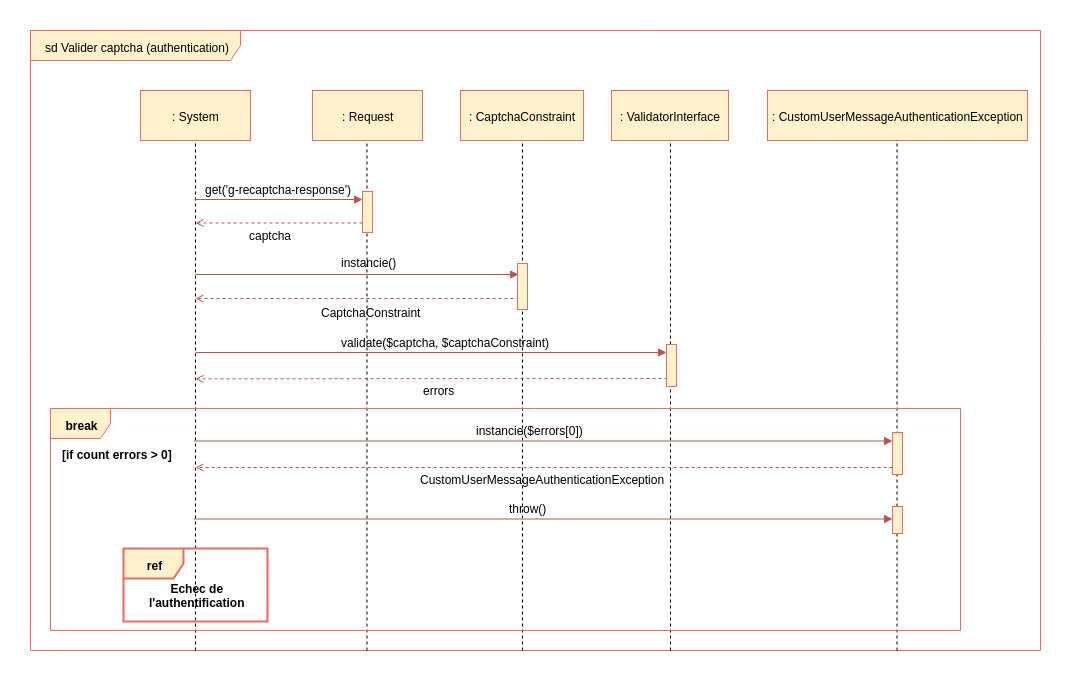

The diagram above was exported from draw.io. Its source (the exported page's mxGraphModel, read from the mxfile embedded in the PNG):
<mxGraphModel dx="2421" dy="775" grid="1" gridSize="10" guides="1" tooltips="1" connect="1" arrows="1" fold="1" page="1" pageScale="1" pageWidth="827" pageHeight="1169" background="#ffffff" math="0" shadow="0">
  <root>
    <mxCell id="0" />
    <mxCell id="1" parent="0" />
    <mxCell id="2" value="sd Valider captcha (authentication)" style="shape=umlFrame;whiteSpace=wrap;html=1;width=210;height=30;fillColor=#fff2cc;strokeColor=#EA6B66;" parent="1" vertex="1">
      <mxGeometry x="-60" y="130" width="1010" height="620" as="geometry" />
    </mxCell>
    <mxCell id="d-KhvVEWwxaOR-0a1t3p-312" value="" style="endArrow=none;dashed=1;html=1;entryX=0.5;entryY=1;" parent="1" edge="1">
      <mxGeometry width="50" height="50" relative="1" as="geometry">
        <mxPoint x="276.5" y="750" as="sourcePoint" />
        <mxPoint x="276.5" y="235" as="targetPoint" />
      </mxGeometry>
    </mxCell>
    <mxCell id="169" value="" style="endArrow=block;html=1;endFill=1;fillColor=#f8cecc;strokeColor=#b85450;" parent="1" edge="1">
      <mxGeometry width="50" height="50" relative="1" as="geometry">
        <mxPoint x="105" y="452" as="sourcePoint" />
        <mxPoint x="576" y="452" as="targetPoint" />
      </mxGeometry>
    </mxCell>
    <mxCell id="167" value="" style="endArrow=open;html=1;endFill=0;fillColor=#f8cecc;strokeColor=#b85450;dashed=1;exitX=0.1;exitY=0.925;exitPerimeter=0;" parent="1" edge="1">
      <mxGeometry width="50" height="50" relative="1" as="geometry">
        <mxPoint x="429.0000000000002" y="398" as="sourcePoint" />
        <mxPoint x="105" y="398" as="targetPoint" />
      </mxGeometry>
    </mxCell>
    <mxCell id="165" value="" style="endArrow=block;html=1;endFill=1;fillColor=#f8cecc;strokeColor=#b85450;exitX=1.1;exitY=0.211;exitPerimeter=0;" parent="1" edge="1">
      <mxGeometry width="50" height="50" relative="1" as="geometry">
        <mxPoint x="105" y="373.9999999999999" as="sourcePoint" />
        <mxPoint x="428" y="373.9999999999999" as="targetPoint" />
      </mxGeometry>
    </mxCell>
    <mxCell id="157" value="" style="endArrow=none;dashed=1;html=1;entryX=0.5;entryY=1;exitX=0.734;exitY=1.002;exitPerimeter=0;" parent="1" edge="1">
      <mxGeometry width="50" height="50" relative="1" as="geometry">
        <mxPoint x="432" y="750" as="sourcePoint" />
        <mxPoint x="432" y="228" as="targetPoint" />
      </mxGeometry>
    </mxCell>
    <mxCell id="5" value=": System" style="html=1;fillColor=#fff2cc;strokeColor=#EA6B66;" parent="1" vertex="1">
      <mxGeometry x="50" y="190" width="110" height="50" as="geometry" />
    </mxCell>
    <mxCell id="9" value="" style="endArrow=none;dashed=1;html=1;entryX=0.5;entryY=1;" parent="1" edge="1">
      <mxGeometry width="50" height="50" relative="1" as="geometry">
        <mxPoint x="105" y="750" as="sourcePoint" />
        <mxPoint x="105" y="240" as="targetPoint" />
      </mxGeometry>
    </mxCell>
    <mxCell id="14" value="" style="endArrow=block;html=1;endFill=1;fillColor=#f8cecc;strokeColor=#b85450;exitX=1.1;exitY=0.211;exitPerimeter=0;entryX=0.1;entryY=0.211;entryPerimeter=0;" parent="1" edge="1">
      <mxGeometry width="50" height="50" relative="1" as="geometry">
        <mxPoint x="104" y="299" as="sourcePoint" />
        <mxPoint x="272" y="299" as="targetPoint" />
      </mxGeometry>
    </mxCell>
    <mxCell id="154" value=": CaptchaConstraint" style="html=1;fillColor=#fff2cc;strokeColor=#EA6B66;" parent="1" vertex="1">
      <mxGeometry x="370" y="190" width="123" height="50" as="geometry" />
    </mxCell>
    <mxCell id="158" value="" style="endArrow=none;dashed=1;html=1;entryX=0.5;entryY=1;" parent="1" edge="1">
      <mxGeometry width="50" height="50" relative="1" as="geometry">
        <mxPoint x="580" y="750" as="sourcePoint" />
        <mxPoint x="580" y="237" as="targetPoint" />
      </mxGeometry>
    </mxCell>
    <mxCell id="162" value="" style="html=1;points=[];perimeter=orthogonalPerimeter;fillColor=#fff2cc;strokeColor=#EA6B66;" parent="1" vertex="1">
      <mxGeometry x="427" y="363" width="10" height="46" as="geometry" />
    </mxCell>
    <mxCell id="166" value="instancie()" style="text;html=1;resizable=0;points=[];autosize=1;align=left;verticalAlign=top;spacingTop=-4;" parent="1" vertex="1">
      <mxGeometry x="249" y="353" width="70" height="20" as="geometry" />
    </mxCell>
    <mxCell id="168" value="CaptchaConstraint" style="text;html=1;resizable=0;points=[];autosize=1;align=left;verticalAlign=top;spacingTop=-4;" parent="1" vertex="1">
      <mxGeometry x="229" y="403" width="110" height="20" as="geometry" />
    </mxCell>
    <mxCell id="170" value="validate($captcha, $captchaConstraint)" style="text;html=1;resizable=0;points=[];autosize=1;align=left;verticalAlign=top;spacingTop=-4;" parent="1" vertex="1">
      <mxGeometry x="249" y="433" width="220" height="20" as="geometry" />
    </mxCell>
    <mxCell id="171" value="" style="endArrow=open;html=1;endFill=0;fillColor=#f8cecc;strokeColor=#b85450;dashed=1;exitX=0.106;exitY=0.747;exitPerimeter=0;entryX=1;entryY=0.749;entryPerimeter=0;" parent="1" edge="1">
      <mxGeometry width="50" height="50" relative="1" as="geometry">
        <mxPoint x="577" y="478" as="sourcePoint" />
        <mxPoint x="105" y="478.3333333333335" as="targetPoint" />
      </mxGeometry>
    </mxCell>
    <mxCell id="172" value="errors" style="text;html=1;resizable=0;points=[];autosize=1;align=left;verticalAlign=top;spacingTop=-4;" parent="1" vertex="1">
      <mxGeometry x="331" y="481" width="50" height="20" as="geometry" />
    </mxCell>
    <mxCell id="174" value="[if count errors &amp;gt; 0]" style="text;html=1;resizable=0;points=[];autosize=1;align=left;verticalAlign=top;spacingTop=-4;fontStyle=1" parent="1" vertex="1">
      <mxGeometry x="-30" y="545" width="120" height="20" as="geometry" />
    </mxCell>
    <mxCell id="155" value=": ValidatorInterface" style="html=1;fillColor=#fff2cc;strokeColor=#EA6B66;" parent="1" vertex="1">
      <mxGeometry x="521" y="190" width="117" height="50" as="geometry" />
    </mxCell>
    <mxCell id="308" value="" style="html=1;points=[];perimeter=orthogonalPerimeter;fillColor=#fff2cc;strokeColor=#EA6B66;" parent="1" vertex="1">
      <mxGeometry x="576" y="444" width="10" height="42" as="geometry" />
    </mxCell>
    <mxCell id="d-KhvVEWwxaOR-0a1t3p-311" value=": Request" style="html=1;fillColor=#fff2cc;strokeColor=#EA6B66;" parent="1" vertex="1">
      <mxGeometry x="222" y="190" width="110" height="50" as="geometry" />
    </mxCell>
    <mxCell id="d-KhvVEWwxaOR-0a1t3p-313" value="" style="html=1;points=[];perimeter=orthogonalPerimeter;fillColor=#fff2cc;strokeColor=#EA6B66;" parent="1" vertex="1">
      <mxGeometry x="272" y="291" width="10" height="41" as="geometry" />
    </mxCell>
    <mxCell id="d-KhvVEWwxaOR-0a1t3p-314" value="get('g-recaptcha-response')" style="text;html=1;resizable=0;points=[];autosize=1;align=left;verticalAlign=top;spacingTop=-4;" parent="1" vertex="1">
      <mxGeometry x="113" y="280" width="160" height="10" as="geometry" />
    </mxCell>
    <mxCell id="d-KhvVEWwxaOR-0a1t3p-315" value="" style="endArrow=open;html=1;endFill=0;fillColor=#f8cecc;strokeColor=#b85450;dashed=1;exitX=0.1;exitY=0.925;exitPerimeter=0;" parent="1" edge="1">
      <mxGeometry width="50" height="50" relative="1" as="geometry">
        <mxPoint x="272" y="322.5" as="sourcePoint" />
        <mxPoint x="105" y="322.5" as="targetPoint" />
      </mxGeometry>
    </mxCell>
    <mxCell id="d-KhvVEWwxaOR-0a1t3p-316" value="captcha" style="text;html=1;resizable=0;points=[];autosize=1;align=left;verticalAlign=top;spacingTop=-4;" parent="1" vertex="1">
      <mxGeometry x="157" y="326" width="60" height="10" as="geometry" />
    </mxCell>
    <mxCell id="d-KhvVEWwxaOR-0a1t3p-317" value=": CustomUserMessageAuthenticationException" style="html=1;fillColor=#fff2cc;strokeColor=#EA6B66;" parent="1" vertex="1">
      <mxGeometry x="677" y="190" width="260" height="50" as="geometry" />
    </mxCell>
    <mxCell id="d-KhvVEWwxaOR-0a1t3p-318" value="" style="endArrow=none;dashed=1;html=1;entryX=0.5;entryY=1;" parent="1" edge="1">
      <mxGeometry width="50" height="50" relative="1" as="geometry">
        <mxPoint x="806.5" y="750" as="sourcePoint" />
        <mxPoint x="806.5" y="239.5" as="targetPoint" />
      </mxGeometry>
    </mxCell>
    <mxCell id="d-KhvVEWwxaOR-0a1t3p-319" value="" style="html=1;points=[];perimeter=orthogonalPerimeter;fillColor=#fff2cc;strokeColor=#EA6B66;" parent="1" vertex="1">
      <mxGeometry x="802" y="532" width="10" height="42" as="geometry" />
    </mxCell>
    <mxCell id="d-KhvVEWwxaOR-0a1t3p-320" value="" style="endArrow=block;html=1;endFill=1;fillColor=#f8cecc;strokeColor=#b85450;" parent="1" edge="1">
      <mxGeometry width="50" height="50" relative="1" as="geometry">
        <mxPoint x="103.5" y="540.5" as="sourcePoint" />
        <mxPoint x="802" y="540.5" as="targetPoint" />
      </mxGeometry>
    </mxCell>
    <mxCell id="d-KhvVEWwxaOR-0a1t3p-321" value="instancie($errors[0])" style="text;html=1;resizable=0;points=[];autosize=1;align=left;verticalAlign=top;spacingTop=-4;" parent="1" vertex="1">
      <mxGeometry x="384" y="521" width="120" height="10" as="geometry" />
    </mxCell>
    <mxCell id="d-KhvVEWwxaOR-0a1t3p-322" value="" style="endArrow=open;html=1;endFill=0;fillColor=#f8cecc;strokeColor=#b85450;dashed=1;" parent="1" edge="1">
      <mxGeometry width="50" height="50" relative="1" as="geometry">
        <mxPoint x="802.222412109375" y="567" as="sourcePoint" />
        <mxPoint x="105" y="567" as="targetPoint" />
      </mxGeometry>
    </mxCell>
    <mxCell id="d-KhvVEWwxaOR-0a1t3p-323" value="CustomUserMessageAuthenticationException" style="text;html=1;resizable=0;points=[];autosize=1;align=left;verticalAlign=top;spacingTop=-4;" parent="1" vertex="1">
      <mxGeometry x="328" y="570" width="260" height="10" as="geometry" />
    </mxCell>
    <mxCell id="d-KhvVEWwxaOR-0a1t3p-324" value="" style="html=1;points=[];perimeter=orthogonalPerimeter;fillColor=#fff2cc;strokeColor=#EA6B66;" parent="1" vertex="1">
      <mxGeometry x="802" y="606" width="10" height="27" as="geometry" />
    </mxCell>
    <mxCell id="d-KhvVEWwxaOR-0a1t3p-325" value="" style="endArrow=block;html=1;endFill=1;fillColor=#f8cecc;strokeColor=#b85450;" parent="1" edge="1">
      <mxGeometry width="50" height="50" relative="1" as="geometry">
        <mxPoint x="103.5" y="618.5" as="sourcePoint" />
        <mxPoint x="802" y="618.5" as="targetPoint" />
      </mxGeometry>
    </mxCell>
    <mxCell id="d-KhvVEWwxaOR-0a1t3p-326" value="throw()" style="text;html=1;resizable=0;points=[];autosize=1;align=left;verticalAlign=top;spacingTop=-4;" parent="1" vertex="1">
      <mxGeometry x="417" y="599" width="50" height="10" as="geometry" />
    </mxCell>
    <mxCell id="d-KhvVEWwxaOR-0a1t3p-328" value="Echec de&lt;br&gt;l'authentification&lt;br&gt;" style="text;html=1;resizable=0;points=[];autosize=1;align=center;verticalAlign=top;spacingTop=-4;fontStyle=1" parent="1" vertex="1">
      <mxGeometry x="57" y="679" width="100" height="30" as="geometry" />
    </mxCell>
    <mxCell id="d-KhvVEWwxaOR-0a1t3p-327" value="ref" style="shape=umlFrame;whiteSpace=wrap;html=1;fontStyle=1;fillColor=#fff2cc;strokeColor=#EA6B66;strokeWidth=2;" parent="1" vertex="1">
      <mxGeometry x="33" y="648" width="144" height="73" as="geometry" />
    </mxCell>
    <mxCell id="173" value="break" style="shape=umlFrame;whiteSpace=wrap;html=1;fontColor=#000000;fillColor=#fff2cc;strokeColor=#EA6B66;fontStyle=1" parent="1" vertex="1">
      <mxGeometry x="-40" y="508" width="910" height="222" as="geometry" />
    </mxCell>
  </root>
</mxGraphModel>